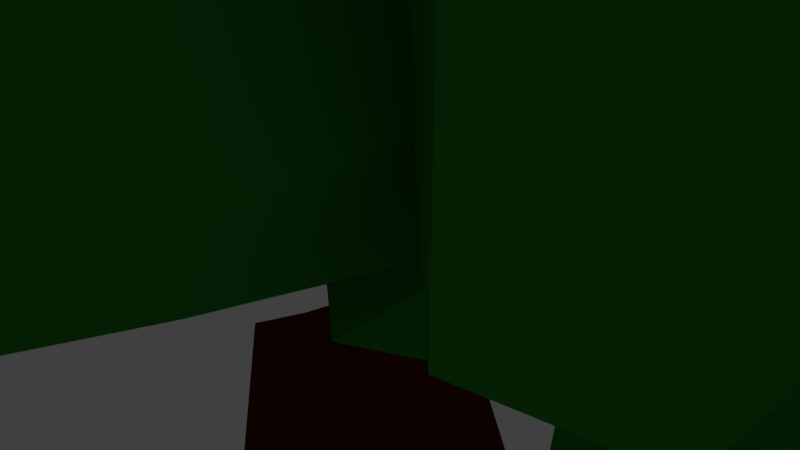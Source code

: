 # Source: tree5.blend  (saved by Blender 2.78.0; exported with 4.5.12 LTS)
import bpy
from mathutils import Matrix  # noqa: F401  (used for matrix-valued properties, if any)

bpy.ops.wm.read_factory_settings(use_empty=True)
scene = bpy.context.scene
scene.name = 'Scene'

# ---- collections
col_collection_1 = bpy.data.collections.new('Collection 1'); scene.collection.children.link(col_collection_1)

# ---- materials (node trees are filled in below, after node groups)
mat_wire_153228184 = bpy.data.materials.new('wire_153228184')
mat_wire_153228184.alpha_threshold = 0.0
mat_wire_153228184.use_transparent_shadow = False
mat_wire_153228184.diffuse_color = (0.1107, 0.01698, 0.0006946, 1.0)
mat_wire_153228184.roughness = 0.5
mat_wire_225198087 = bpy.data.materials.new('wire_225198087')
mat_wire_225198087.alpha_threshold = 0.0
mat_wire_225198087.use_transparent_shadow = False
mat_wire_225198087.diffuse_color = (0.02554, 0.2668, 0.01829, 1.0)
mat_wire_225198087.specular_color = (0.1679, 0.1679, 0.1679)
mat_wire_225198087.roughness = 0.5

# ---- material node trees

# ---- world
world_world = bpy.data.worlds.new('World'); scene.world = world_world
world_world.color = (0.05088, 0.05088, 0.05088)
world_world.use_sun_shadow = False
world_world.sun_shadow_jitter_overblur = 0.0
world_world.cycles.sampling_method = 'MANUAL'

# ---- cameras
cam_camera = bpy.data.cameras.new('Camera')
cam_camera.clip_end = 100.0
cam_camera.lens = 35.0
cam_camera.sensor_width = 32.0
cam_camera.sensor_height = 18.0
cam_camera.ortho_scale = 7.314
cam_camera.dof.focus_distance = 0.0
cam_camera.dof.aperture_fstop = 128.0

# ---- lights
light_lamp = bpy.data.lights.new('Lamp', 'POINT')
light_lamp.transmission_factor = 0.0
light_lamp.cutoff_distance = 30.0
light_lamp.energy = 100.0
light_lamp.shadow_buffer_clip_start = 1.001
light_lamp.shadow_soft_size = 0.1
light_lamp.shadow_maximum_resolution = 0.006
light_lamp.use_absolute_resolution = True

# ---- meshes
me_trunk5 = bpy.data.meshes.new('trunk5')
me_trunk5.from_pydata([(52.97, 0.01538, -0.4127), (51.17, 0.005823, 2.432), (48.08, -0.01379, 0.0653), (49.88, -0.02109, -2.779), (52.57, 2.815, -0.4908), (51.86, 2.807, -0.9839), (51.42, 2.806, -0.3727), (52.14, 2.813, 0.1204), (51.05, 1.38, -1.327), (52.25, 1.395, -0.3959), (52.31, 0.7133, -0.3628), (50.4, 0.6885, -1.843), (50.36, 1.379, -0.2183), (49.3, 0.6894, -0.07798), (51.55, 1.391, 0.7128), (51.2, 0.7059, 1.402), (51.99, 2.113, -0.3901), (51.03, 2.102, -0.8206), (50.38, 2.101, -0.1876), (51.34, 2.11, 0.2429)], [], [(0, 1, 2, 3), (4, 5, 6, 7), (8, 9, 10, 11), (12, 8, 11, 13), (14, 12, 13, 15), (9, 14, 15, 10), (5, 4, 16, 17), (17, 16, 9, 8), (0, 3, 11, 10), (6, 5, 17, 18), (18, 17, 8, 12), (3, 2, 13, 11), (7, 6, 18, 19), (19, 18, 12, 14), (2, 1, 15, 13), (4, 7, 19, 16), (16, 19, 14, 9), (1, 0, 10, 15)])
_uv = me_trunk5.uv_layers.new(name='UVMap')
_uv.uv.foreach_set('vector', [1.0, 0.0, 1.0, 1.0, 0.0, 1.0, 0.0, 0.0, 0.0, 0.0, 1.0, 0.0, 1.0, 1.0, 0.0, 1.0, 1.0, 0.5, 0.0, 0.5, 0.0, 0.25, 1.0, 0.25, 1.0, 0.5, 0.0, 0.5, 0.0, 0.25, 1.0, 0.25, 1.0, 0.5, 0.0, 0.5, 0.0, 0.25, 1.0, 0.25, 1.0, 0.5, 0.0, 0.5, 0.0, 0.25, 1.0, 0.25, 1.0, 1.0, 0.0, 1.0, 0.0, 0.75, 1.0, 0.75, 1.0, 0.75, 0.0, 0.75, 0.0, 0.5, 1.0, 0.5, 0.0, 0.0, 1.0, 0.0, 1.0, 0.25, 0.0, 0.25, 1.0, 1.0, 0.0, 1.0, 0.0, 0.75, 1.0, 0.75, 1.0, 0.75, 0.0, 0.75, 0.0, 0.5, 1.0, 0.5, 0.0, 0.0, 1.0, 0.0, 1.0, 0.25, 0.0, 0.25, 1.0, 1.0, 0.0, 1.0, 0.0, 0.75, 1.0, 0.75, 1.0, 0.75, 0.0, 0.75, 0.0, 0.5, 1.0, 0.5, 0.0, 0.0, 1.0, 0.0, 1.0, 0.25, 0.0, 0.25, 1.0, 1.0, 0.0, 1.0, 0.0, 0.75, 1.0, 0.75, 1.0, 0.75, 0.0, 0.75, 0.0, 0.5, 1.0, 0.5, 0.0, 0.0, 1.0, 0.0, 1.0, 0.25, 0.0, 0.25])
me_trunk5.materials.append(mat_wire_153228184)
me_trunk5.use_remesh_preserve_volume = False
me_trunk5.use_remesh_preserve_attributes = False
me_trunk5.use_mirror_vertex_groups = False
me_trunk5.update()
me_trunk5.normals_split_custom_set([tuple(v) for v in zip(*[iter([0.04208, -0.9988, 0.02395, 0.04205, -0.9988, 0.02394, 0.04208, -0.9988, 0.02395, 0.04205, -0.9988, 0.02394, -0.05905, 0.998, -0.02304, -0.05904, 0.998, -0.02304, -0.05905, 0.998, -0.02305, -0.05905, 0.998, -0.02304, 0.6138, 0.001988, -0.7894, 0.6138, 0.001948, -0.7894, 0.6138, 0.001987, -0.7894, 0.6138, 0.001946, -0.7894, -0.8339, 0.1761, -0.523, -0.8339, 0.1761, -0.523, -0.8339, 0.1761, -0.523, -0.8339, 0.1761, -0.523, -0.6118, 0.1642, 0.7737, -0.6118, 0.1642, 0.7738, -0.6118, 0.1643, 0.7737, -0.6118, 0.1642, 0.7738, 0.8469, 0.01481, 0.5315, 0.8469, 0.01482, 0.5315, 0.8469, 0.01482, 0.5315, 0.8469, 0.01483, 0.5315, 0.4861, -0.09696, -0.8685, 0.4861, -0.09689, -0.8685, 0.4861, -0.09693, -0.8685, 0.4861, -0.09692, -0.8685, 0.5293, 0.06037, -0.8463, 0.5293, 0.06038, -0.8463, 0.5293, 0.06037, -0.8463, 0.5293, 0.0604, -0.8463, 0.6026, 0.09186, -0.7928, 0.6026, 0.09184, -0.7928, 0.6026, 0.09185, -0.7928, 0.6026, 0.09183, -0.7928, -0.7479, 0.1243, -0.6521, -0.7479, 0.1243, -0.6521, -0.7479, 0.1243, -0.6521, -0.7479, 0.1243, -0.6521, -0.7902, 0.03423, -0.6119, -0.7902, 0.03423, -0.6119, -0.7902, 0.03424, -0.6119, -0.7902, 0.03422, -0.6119, -0.8283, 0.1978, -0.5242, -0.8283, 0.1978, -0.5242, -0.8283, 0.1978, -0.5242, -0.8283, 0.1978, -0.5242, -0.4852, 0.1233, 0.8657, -0.4851, 0.1233, 0.8657, -0.4852, 0.1233, 0.8657, -0.4852, 0.1233, 0.8657, -0.5348, 0.02797, 0.8445, -0.5348, 0.02795, 0.8445, -0.5348, 0.02795, 0.8445, -0.5348, 0.02797, 0.8445, -0.6055, 0.178, 0.7757, -0.6055, 0.1781, 0.7757, -0.6055, 0.178, 0.7757, -0.6055, 0.1781, 0.7757, 0.7509, -0.09432, 0.6536, 0.7509, -0.09436, 0.6536, 0.7509, -0.09433, 0.6536, 0.7509, -0.09435, 0.6536, 0.7878, 0.06826, 0.6122, 0.7878, 0.06824, 0.6122, 0.7878, 0.06822, 0.6122, 0.7878, 0.06822, 0.6122, 0.8394, 0.1127, 0.5316, 0.8394, 0.1127, 0.5316, 0.8395, 0.1127, 0.5316, 0.8394, 0.1128, 0.5316])] * 3)])
me_crown5 = bpy.data.meshes.new('crown5')
me_crown5.from_pydata([(48.12, 5.39, 8.465), (50.82, 6.468, 7.914), (45.18, 6.615, 7.051), (53.17, 7.802, 5.421), (49.35, 8.998, 5.068), (45.16, 7.311, 4.296), (53.77, 8.258, 2.162), (51.7, 8.673, 0.6378), (49.59, 8.888, -0.8065), (46.41, 7.148, 1.119), (49.37, 4.119, 7.446), (45.28, 4.25, 3.983), (49.6, 2.482, 5.78), (46.16, 5.551, -0.2424), (47.96, 3.346, -0.1742), (50.52, 2.288, 2.56), (53.81, 5.02, 6.393), (53.77, 4.058, 1.609), (54.95, 5.973, 1.647), (53.21, 6.396, -1.683), (53.63, 5.408, 0.8695), (54.52, 4.562, 1.374), (53.99, 6.242, -0.9318), (54.77, 2.968, 1.204), (55.72, 5.038, -0.851), (53.91, 6.06, -2.592), (55.41, 2.584, -0.00485), (55.52, 3.401, -1.825), (54.87, 4.01, -3.771), (53.41, 4.926, -3.726), (52.37, 4.704, 1.058), (52.0, 5.619, -1.85), (50.94, 4.102, 0.9117), (52.51, 4.361, -4.027), (51.47, 3.598, -2.74), (50.96, 3.049, -0.064), (52.81, 2.953, 2.214), (52.2, 2.118, -0.002288), (53.59, 1.95, 0.2376), (54.02, 2.112, -2.029), (50.14, 9.866, -6.395), (53.6, 9.341, -5.288), (47.6, 8.973, -9.746), (55.89, 7.151, -5.142), (53.74, 7.57, -9.81), (47.09, 7.317, -10.51), (55.28, 4.981, -6.663), (55.06, 5.464, -8.795), (53.23, 5.39, -10.63), (48.95, 5.703, -9.965), (49.95, 8.757, -3.781), (46.58, 6.498, -6.501), (47.92, 7.311, -1.579), (48.36, 4.782, -9.514), (47.65, 4.427, -6.195), (48.35, 5.08, -1.265), (53.58, 7.593, -1.846), (51.81, 4.468, -1.95), (53.15, 4.263, -3.657), (52.18, 1.895, -5.208), (45.49, 8.29, 1.827), (46.71, 7.069, 2.456), (45.98, 9.282, -1.054), (48.17, 5.233, 1.722), (48.96, 7.427, -0.9877), (46.54, 8.74, -2.977), (49.33, 4.344, -0.4699), (49.89, 5.045, -2.418), (50.18, 5.817, -4.315), (47.3, 6.706, -4.199), (44.25, 6.773, 2.037), (43.56, 7.7, -1.056), (43.25, 4.909, 1.655), (45.81, 6.047, -5.005), (43.41, 5.687, -3.539), (43.43, 3.187, -0.5812), (45.53, 4.776, 3.114), (46.23, 2.402, -1.126), (47.87, 2.824, -0.5665), (48.09, 2.949, -4.001), (54.1, 7.803, 3.21), (55.37, 6.882, 3.5), (53.81, 9.068, 2.17), (56.29, 5.449, 2.806), (56.64, 7.707, 1.873), (54.59, 8.784, 0.7531), (56.83, 4.547, 1.327), (56.96, 5.448, 0.09142), (56.75, 6.134, -1.146), (55.52, 7.691, -0.7968), (54.29, 6.574, 2.694), (53.66, 7.621, 0.1056), (54.08, 5.503, 1.642), (54.96, 7.038, -1.875), (54.38, 5.475, -1.785), (54.44, 4.384, 0.2688), (55.09, 4.296, 3.23), (55.18, 2.913, 1.045), (56.14, 2.974, 1.454), (56.5, 3.61, -0.7168), (55.88, 3.333, 0.6235), (55.51, 2.669, 1.263), (56.58, 3.307, -0.04404), (54.75, 2.112, 1.338), (56.65, 2.303, 0.8331), (56.82, 3.25, -0.771), (55.01, 1.735, 1.056), (56.11, 1.99, 0.3702), (56.72, 2.451, -0.7367), (56.28, 3.099, -1.433), (55.51, 3.776, 0.1699), (55.79, 3.835, -1.358), (55.23, 4.344, -0.4662), (55.62, 3.191, -2.014), (54.71, 3.403, -1.962), (54.58, 3.859, -0.9101), (54.6, 3.206, 0.9015), (54.18, 3.008, -0.3074), (54.23, 2.339, 0.373), (54.93, 2.114, -0.4865), (58.05, 4.553, -3.696), (59.09, 3.872, -2.241), (58.32, 4.922, -6.084), (59.22, 3.021, -1.182), (58.87, 2.948, -4.006), (57.45, 4.972, -6.972), (58.07, 2.551, -1.852), (58.23, 2.385, -2.976), (57.53, 2.601, -4.581), (56.34, 4.187, -6.238), (56.74, 5.026, -2.658), (55.71, 5.71, -5.211), (55.88, 6.32, -2.071), (55.47, 4.267, -6.277), (54.34, 4.815, -5.056), (55.02, 5.547, -2.233), (57.19, 3.831, -0.6543), (55.21, 3.584, -1.483), (55.83, 2.989, -1.521), (54.79, 2.391, -2.721), (54.59, 9.684, -0.2659), (54.68, 8.74, -0.2528), (55.89, 9.42, -1.643), (54.48, 7.256, -1.004), (55.93, 7.297, -1.768), (56.28, 8.573, -2.618), (54.28, 5.765, -2.396), (54.58, 5.628, -3.2), (54.85, 5.335, -4.136), (55.77, 7.574, -3.689), (53.51, 9.649, -0.4033), (54.48, 9.971, -2.155), (52.84, 9.993, -1.138), (55.72, 8.532, -4.233), (54.35, 9.617, -3.898), (52.78, 9.131, -2.782), (53.35, 8.153, -0.8611), (53.06, 7.322, -2.963), (53.41, 6.11, -2.778), (53.79, 6.225, -4.621)], [], [(0, 1, 2), (1, 3, 4), (1, 4, 2), (2, 4, 5), (3, 6, 7), (3, 7, 4), (4, 7, 8), (4, 8, 5), (5, 8, 9), (0, 2, 10), (2, 5, 11), (2, 11, 10), (10, 11, 12), (5, 9, 13), (5, 13, 11), (11, 13, 14), (11, 14, 12), (12, 14, 15), (0, 10, 1), (10, 12, 16), (10, 16, 1), (1, 16, 3), (12, 15, 17), (12, 17, 16), (16, 17, 18), (16, 18, 3), (3, 18, 6), (6, 18, 7), (18, 17, 19), (18, 19, 7), (7, 19, 8), (17, 15, 14), (17, 14, 19), (19, 14, 13), (19, 13, 8), (8, 13, 9), (20, 21, 22), (21, 23, 24), (21, 24, 22), (22, 24, 25), (23, 26, 27), (23, 27, 24), (24, 27, 28), (24, 28, 25), (25, 28, 29), (20, 22, 30), (22, 25, 31), (22, 31, 30), (30, 31, 32), (25, 29, 33), (25, 33, 31), (31, 33, 34), (31, 34, 32), (32, 34, 35), (20, 30, 21), (30, 32, 36), (30, 36, 21), (21, 36, 23), (32, 35, 37), (32, 37, 36), (36, 37, 38), (36, 38, 23), (23, 38, 26), (26, 38, 27), (38, 37, 39), (38, 39, 27), (27, 39, 28), (37, 35, 34), (37, 34, 39), (39, 34, 33), (39, 33, 28), (28, 33, 29), (40, 41, 42), (41, 43, 44), (41, 44, 42), (42, 44, 45), (43, 46, 47), (43, 47, 44), (44, 47, 48), (44, 48, 45), (45, 48, 49), (40, 42, 50), (42, 45, 51), (42, 51, 50), (50, 51, 52), (45, 49, 53), (45, 53, 51), (51, 53, 54), (51, 54, 52), (52, 54, 55), (40, 50, 41), (50, 52, 56), (50, 56, 41), (41, 56, 43), (52, 55, 57), (52, 57, 56), (56, 57, 58), (56, 58, 43), (43, 58, 46), (46, 58, 47), (58, 57, 59), (58, 59, 47), (47, 59, 48), (57, 55, 54), (57, 54, 59), (59, 54, 53), (59, 53, 48), (48, 53, 49), (60, 61, 62), (61, 63, 64), (61, 64, 62), (62, 64, 65), (63, 66, 67), (63, 67, 64), (64, 67, 68), (64, 68, 65), (65, 68, 69), (60, 62, 70), (62, 65, 71), (62, 71, 70), (70, 71, 72), (65, 69, 73), (65, 73, 71), (71, 73, 74), (71, 74, 72), (72, 74, 75), (60, 70, 61), (70, 72, 76), (70, 76, 61), (61, 76, 63), (72, 75, 77), (72, 77, 76), (76, 77, 78), (76, 78, 63), (63, 78, 66), (66, 78, 67), (78, 77, 79), (78, 79, 67), (67, 79, 68), (77, 75, 74), (77, 74, 79), (79, 74, 73), (79, 73, 68), (68, 73, 69), (80, 81, 82), (81, 83, 84), (81, 84, 82), (82, 84, 85), (83, 86, 87), (83, 87, 84), (84, 87, 88), (84, 88, 85), (85, 88, 89), (80, 82, 90), (82, 85, 91), (82, 91, 90), (90, 91, 92), (85, 89, 93), (85, 93, 91), (91, 93, 94), (91, 94, 92), (92, 94, 95), (80, 90, 81), (90, 92, 96), (90, 96, 81), (81, 96, 83), (92, 95, 97), (92, 97, 96), (96, 97, 98), (96, 98, 83), (83, 98, 86), (86, 98, 87), (98, 97, 99), (98, 99, 87), (87, 99, 88), (97, 95, 94), (97, 94, 99), (99, 94, 93), (99, 93, 88), (88, 93, 89), (100, 101, 102), (101, 103, 104), (101, 104, 102), (102, 104, 105), (103, 106, 107), (103, 107, 104), (104, 107, 108), (104, 108, 105), (105, 108, 109), (100, 102, 110), (102, 105, 111), (102, 111, 110), (110, 111, 112), (105, 109, 113), (105, 113, 111), (111, 113, 114), (111, 114, 112), (112, 114, 115), (100, 110, 101), (110, 112, 116), (110, 116, 101), (101, 116, 103), (112, 115, 117), (112, 117, 116), (116, 117, 118), (116, 118, 103), (103, 118, 106), (106, 118, 107), (118, 117, 119), (118, 119, 107), (107, 119, 108), (117, 115, 114), (117, 114, 119), (119, 114, 113), (119, 113, 108), (108, 113, 109), (120, 121, 122), (121, 123, 124), (121, 124, 122), (122, 124, 125), (123, 126, 127), (123, 127, 124), (124, 127, 128), (124, 128, 125), (125, 128, 129), (120, 122, 130), (122, 125, 131), (122, 131, 130), (130, 131, 132), (125, 129, 133), (125, 133, 131), (131, 133, 134), (131, 134, 132), (132, 134, 135), (120, 130, 121), (130, 132, 136), (130, 136, 121), (121, 136, 123), (132, 135, 137), (132, 137, 136), (136, 137, 138), (136, 138, 123), (123, 138, 126), (126, 138, 127), (138, 137, 139), (138, 139, 127), (127, 139, 128), (137, 135, 134), (137, 134, 139), (139, 134, 133), (139, 133, 128), (128, 133, 129), (140, 141, 142), (141, 143, 144), (141, 144, 142), (142, 144, 145), (143, 146, 147), (143, 147, 144), (144, 147, 148), (144, 148, 145), (145, 148, 149), (140, 142, 150), (142, 145, 151), (142, 151, 150), (150, 151, 152), (145, 149, 153), (145, 153, 151), (151, 153, 154), (151, 154, 152), (152, 154, 155), (140, 150, 141), (150, 152, 156), (150, 156, 141), (141, 156, 143), (152, 155, 157), (152, 157, 156), (156, 157, 158), (156, 158, 143), (143, 158, 146), (146, 158, 147), (158, 157, 159), (158, 159, 147), (147, 159, 148), (157, 155, 154), (157, 154, 159), (159, 154, 153), (159, 153, 148), (148, 153, 149)])
_uv = me_crown5.uv_layers.new(name='UVMap')
_uv.uv.foreach_set('vector', [0.6667, 0.9999, 0.5, 0.7973, 0.8333, 0.7973, 0.5, 0.7973, 0.5, 0.5946, 0.6667, 0.6749, 0.5, 0.7973, 0.6667, 0.6749, 0.8333, 0.7973, 0.8333, 0.7973, 0.6667, 0.6749, 0.8333, 0.5946, 0.5, 0.5946, 0.5, 0.3918, 0.6056, 0.3153, 0.5, 0.5946, 0.6056, 0.3153, 0.6667, 0.6749, 0.6667, 0.6749, 0.6056, 0.3153, 0.7277, 0.3153, 0.6667, 0.6749, 0.7277, 0.3153, 0.8333, 0.5946, 0.8333, 0.5946, 0.7277, 0.3153, 0.8333, 0.3918, 0.0, 0.9999, -0.1667, 0.7973, 0.1667, 0.7973, 0.8333, 0.7973, 0.8333, 0.5946, 1.0, 0.6749, -0.1667, 0.7973, 0.0, 0.6749, 0.1667, 0.7973, 0.1667, 0.7973, 0.0, 0.6749, 0.1667, 0.5946, 0.8333, 0.5946, 0.8333, 0.3918, 0.9389, 0.3153, 0.8333, 0.5946, 0.9389, 0.3153, 1.0, 0.6749, 0.0, 0.6749, -0.06107, 0.3153, 0.06107, 0.3153, 0.0, 0.6749, 0.06107, 0.3153, 0.1667, 0.5946, 0.1667, 0.5946, 0.06107, 0.3153, 0.1667, 0.3918, 0.3333, 0.9999, 0.1667, 0.7973, 0.5, 0.7973, 0.1667, 0.7973, 0.1667, 0.5946, 0.3333, 0.6749, 0.1667, 0.7973, 0.3333, 0.6749, 0.5, 0.7973, 0.5, 0.7973, 0.3333, 0.6749, 0.5, 0.5946, 0.1667, 0.5946, 0.1667, 0.3918, 0.2723, 0.3153, 0.1667, 0.5946, 0.2723, 0.3153, 0.3333, 0.6749, 0.3333, 0.6749, 0.2723, 0.3153, 0.3944, 0.3153, 0.3333, 0.6749, 0.3944, 0.3153, 0.5, 0.5946, 0.5, 0.5946, 0.3944, 0.3153, 0.5, 0.3918, 0.5, 0.3918, 0.3944, 0.3153, 0.6056, 0.3153, 0.3944, 0.3153, 0.2723, 0.3153, 0.5, 0.06669, 0.3944, 0.3153, 0.5, 0.06669, 0.6056, 0.3153, 0.6056, 0.3153, 0.5, 0.06669, 0.7277, 0.3153, 0.2723, 0.3153, 0.1667, 0.3918, 0.06107, 0.3153, 0.2723, 0.3153, 0.06107, 0.3153, 0.5, 0.06669, 0.5, 0.06669, 0.06107, 0.3153, -0.06107, 0.3153, 0.5, 0.06669, 0.9389, 0.3153, 0.7277, 0.3153, 0.7277, 0.3153, 0.9389, 0.3153, 0.8333, 0.3918, 0.6667, 0.9999, 0.5, 0.7973, 0.8333, 0.7973, 0.5, 0.7973, 0.5, 0.5946, 0.6667, 0.6749, 0.5, 0.7973, 0.6667, 0.6749, 0.8333, 0.7973, 0.8333, 0.7973, 0.6667, 0.6749, 0.8333, 0.5946, 0.5, 0.5946, 0.5, 0.3918, 0.6056, 0.3153, 0.5, 0.5946, 0.6056, 0.3153, 0.6667, 0.6749, 0.6667, 0.6749, 0.6056, 0.3153, 0.7277, 0.3153, 0.6667, 0.6749, 0.7277, 0.3153, 0.8333, 0.5946, 0.8333, 0.5946, 0.7277, 0.3153, 0.8333, 0.3918, 0.0, 0.9999, -0.1667, 0.7973, 0.1667, 0.7973, 0.8333, 0.7973, 0.8333, 0.5946, 1.0, 0.6749, -0.1667, 0.7973, 0.0, 0.6749, 0.1667, 0.7973, 0.1667, 0.7973, 0.0, 0.6749, 0.1667, 0.5946, 0.8333, 0.5946, 0.8333, 0.3918, 0.9389, 0.3153, 0.8333, 0.5946, 0.9389, 0.3153, 1.0, 0.6749, 0.0, 0.6749, -0.06107, 0.3153, 0.06107, 0.3153, 0.0, 0.6749, 0.06107, 0.3153, 0.1667, 0.5946, 0.1667, 0.5946, 0.06107, 0.3153, 0.1667, 0.3918, 0.3333, 0.9999, 0.1667, 0.7973, 0.5, 0.7973, 0.1667, 0.7973, 0.1667, 0.5946, 0.3333, 0.6749, 0.1667, 0.7973, 0.3333, 0.6749, 0.5, 0.7973, 0.5, 0.7973, 0.3333, 0.6749, 0.5, 0.5946, 0.1667, 0.5946, 0.1667, 0.3918, 0.2723, 0.3153, 0.1667, 0.5946, 0.2723, 0.3153, 0.3333, 0.6749, 0.3333, 0.6749, 0.2723, 0.3153, 0.3944, 0.3153, 0.3333, 0.6749, 0.3944, 0.3153, 0.5, 0.5946, 0.5, 0.5946, 0.3944, 0.3153, 0.5, 0.3918, 0.5, 0.3918, 0.3944, 0.3153, 0.6056, 0.3153, 0.3944, 0.3153, 0.2723, 0.3153, 0.5, 0.06669, 0.3944, 0.3153, 0.5, 0.06669, 0.6056, 0.3153, 0.6056, 0.3153, 0.5, 0.06669, 0.7277, 0.3153, 0.2723, 0.3153, 0.1667, 0.3918, 0.06107, 0.3153, 0.2723, 0.3153, 0.06107, 0.3153, 0.5, 0.06669, 0.5, 0.06669, 0.06107, 0.3153, -0.06107, 0.3153, 0.5, 0.06669, 0.9389, 0.3153, 0.7277, 0.3153, 0.7277, 0.3153, 0.9389, 0.3153, 0.8333, 0.3918, 0.6667, 0.9999, 0.5, 0.7973, 0.8333, 0.7973, 0.5, 0.7973, 0.5, 0.5946, 0.6667, 0.6749, 0.5, 0.7973, 0.6667, 0.6749, 0.8333, 0.7973, 0.8333, 0.7973, 0.6667, 0.6749, 0.8333, 0.5946, 0.5, 0.5946, 0.5, 0.3918, 0.6056, 0.3153, 0.5, 0.5946, 0.6056, 0.3153, 0.6667, 0.6749, 0.6667, 0.6749, 0.6056, 0.3153, 0.7277, 0.3153, 0.6667, 0.6749, 0.7277, 0.3153, 0.8333, 0.5946, 0.8333, 0.5946, 0.7277, 0.3153, 0.8333, 0.3918, 0.0, 0.9999, -0.1667, 0.7973, 0.1667, 0.7973, 0.8333, 0.7973, 0.8333, 0.5946, 1.0, 0.6749, -0.1667, 0.7973, 0.0, 0.6749, 0.1667, 0.7973, 0.1667, 0.7973, 0.0, 0.6749, 0.1667, 0.5946, 0.8333, 0.5946, 0.8333, 0.3918, 0.9389, 0.3153, 0.8333, 0.5946, 0.9389, 0.3153, 1.0, 0.6749, 0.0, 0.6749, -0.06107, 0.3153, 0.06107, 0.3153, 0.0, 0.6749, 0.06107, 0.3153, 0.1667, 0.5946, 0.1667, 0.5946, 0.06107, 0.3153, 0.1667, 0.3918, 0.3333, 0.9999, 0.1667, 0.7973, 0.5, 0.7973, 0.1667, 0.7973, 0.1667, 0.5946, 0.3333, 0.6749, 0.1667, 0.7973, 0.3333, 0.6749, 0.5, 0.7973, 0.5, 0.7973, 0.3333, 0.6749, 0.5, 0.5946, 0.1667, 0.5946, 0.1667, 0.3918, 0.2723, 0.3153, 0.1667, 0.5946, 0.2723, 0.3153, 0.3333, 0.6749, 0.3333, 0.6749, 0.2723, 0.3153, 0.3944, 0.3153, 0.3333, 0.6749, 0.3944, 0.3153, 0.5, 0.5946, 0.5, 0.5946, 0.3944, 0.3153, 0.5, 0.3918, 0.5, 0.3918, 0.3944, 0.3153, 0.6056, 0.3153, 0.3944, 0.3153, 0.2723, 0.3153, 0.5, 0.06669, 0.3944, 0.3153, 0.5, 0.06669, 0.6056, 0.3153, 0.6056, 0.3153, 0.5, 0.06669, 0.7277, 0.3153, 0.2723, 0.3153, 0.1667, 0.3918, 0.06107, 0.3153, 0.2723, 0.3153, 0.06107, 0.3153, 0.5, 0.06669, 0.5, 0.06669, 0.06107, 0.3153, -0.06107, 0.3153, 0.5, 0.06669, 0.9389, 0.3153, 0.7277, 0.3153, 0.7277, 0.3153, 0.9389, 0.3153, 0.8333, 0.3918, 0.6667, 0.9999, 0.5, 0.7973, 0.8333, 0.7973, 0.5, 0.7973, 0.5, 0.5946, 0.6667, 0.6749, 0.5, 0.7973, 0.6667, 0.6749, 0.8333, 0.7973, 0.8333, 0.7973, 0.6667, 0.6749, 0.8333, 0.5946, 0.5, 0.5946, 0.5, 0.3918, 0.6056, 0.3153, 0.5, 0.5946, 0.6056, 0.3153, 0.6667, 0.6749, 0.6667, 0.6749, 0.6056, 0.3153, 0.7277, 0.3153, 0.6667, 0.6749, 0.7277, 0.3153, 0.8333, 0.5946, 0.8333, 0.5946, 0.7277, 0.3153, 0.8333, 0.3918, 0.0, 0.9999, -0.1667, 0.7973, 0.1667, 0.7973, 0.8333, 0.7973, 0.8333, 0.5946, 1.0, 0.6749, -0.1667, 0.7973, 0.0, 0.6749, 0.1667, 0.7973, 0.1667, 0.7973, 0.0, 0.6749, 0.1667, 0.5946, 0.8333, 0.5946, 0.8333, 0.3918, 0.9389, 0.3153, 0.8333, 0.5946, 0.9389, 0.3153, 1.0, 0.6749, 0.0, 0.6749, -0.06107, 0.3153, 0.06107, 0.3153, 0.0, 0.6749, 0.06107, 0.3153, 0.1667, 0.5946, 0.1667, 0.5946, 0.06107, 0.3153, 0.1667, 0.3918, 0.3333, 0.9999, 0.1667, 0.7973, 0.5, 0.7973, 0.1667, 0.7973, 0.1667, 0.5946, 0.3333, 0.6749, 0.1667, 0.7973, 0.3333, 0.6749, 0.5, 0.7973, 0.5, 0.7973, 0.3333, 0.6749, 0.5, 0.5946, 0.1667, 0.5946, 0.1667, 0.3918, 0.2723, 0.3153, 0.1667, 0.5946, 0.2723, 0.3153, 0.3333, 0.6749, 0.3333, 0.6749, 0.2723, 0.3153, 0.3944, 0.3153, 0.3333, 0.6749, 0.3944, 0.3153, 0.5, 0.5946, 0.5, 0.5946, 0.3944, 0.3153, 0.5, 0.3918, 0.5, 0.3918, 0.3944, 0.3153, 0.6056, 0.3153, 0.3944, 0.3153, 0.2723, 0.3153, 0.5, 0.06669, 0.3944, 0.3153, 0.5, 0.06669, 0.6056, 0.3153, 0.6056, 0.3153, 0.5, 0.06669, 0.7277, 0.3153, 0.2723, 0.3153, 0.1667, 0.3918, 0.06107, 0.3153, 0.2723, 0.3153, 0.06107, 0.3153, 0.5, 0.06669, 0.5, 0.06669, 0.06107, 0.3153, -0.06107, 0.3153, 0.5, 0.06669, 0.9389, 0.3153, 0.7277, 0.3153, 0.7277, 0.3153, 0.9389, 0.3153, 0.8333, 0.3918, 0.6667, 0.9999, 0.5, 0.7973, 0.8333, 0.7973, 0.5, 0.7973, 0.5, 0.5946, 0.6667, 0.6749, 0.5, 0.7973, 0.6667, 0.6749, 0.8333, 0.7973, 0.8333, 0.7973, 0.6667, 0.6749, 0.8333, 0.5946, 0.5, 0.5946, 0.5, 0.3918, 0.6056, 0.3153, 0.5, 0.5946, 0.6056, 0.3153, 0.6667, 0.6749, 0.6667, 0.6749, 0.6056, 0.3153, 0.7277, 0.3153, 0.6667, 0.6749, 0.7277, 0.3153, 0.8333, 0.5946, 0.8333, 0.5946, 0.7277, 0.3153, 0.8333, 0.3918, 0.0, 0.9999, -0.1667, 0.7973, 0.1667, 0.7973, 0.8333, 0.7973, 0.8333, 0.5946, 1.0, 0.6749, -0.1667, 0.7973, 0.0, 0.6749, 0.1667, 0.7973, 0.1667, 0.7973, 0.0, 0.6749, 0.1667, 0.5946, 0.8333, 0.5946, 0.8333, 0.3918, 0.9389, 0.3153, 0.8333, 0.5946, 0.9389, 0.3153, 1.0, 0.6749, 0.0, 0.6749, -0.06107, 0.3153, 0.06107, 0.3153, 0.0, 0.6749, 0.06107, 0.3153, 0.1667, 0.5946, 0.1667, 0.5946, 0.06107, 0.3153, 0.1667, 0.3918, 0.3333, 0.9999, 0.1667, 0.7973, 0.5, 0.7973, 0.1667, 0.7973, 0.1667, 0.5946, 0.3333, 0.6749, 0.1667, 0.7973, 0.3333, 0.6749, 0.5, 0.7973, 0.5, 0.7973, 0.3333, 0.6749, 0.5, 0.5946, 0.1667, 0.5946, 0.1667, 0.3918, 0.2723, 0.3153, 0.1667, 0.5946, 0.2723, 0.3153, 0.3333, 0.6749, 0.3333, 0.6749, 0.2723, 0.3153, 0.3944, 0.3153, 0.3333, 0.6749, 0.3944, 0.3153, 0.5, 0.5946, 0.5, 0.5946, 0.3944, 0.3153, 0.5, 0.3918, 0.5, 0.3918, 0.3944, 0.3153, 0.6056, 0.3153, 0.3944, 0.3153, 0.2723, 0.3153, 0.5, 0.06669, 0.3944, 0.3153, 0.5, 0.06669, 0.6056, 0.3153, 0.6056, 0.3153, 0.5, 0.06669, 0.7277, 0.3153, 0.2723, 0.3153, 0.1667, 0.3918, 0.06107, 0.3153, 0.2723, 0.3153, 0.06107, 0.3153, 0.5, 0.06669, 0.5, 0.06669, 0.06107, 0.3153, -0.06107, 0.3153, 0.5, 0.06669, 0.9389, 0.3153, 0.7277, 0.3153, 0.7277, 0.3153, 0.9389, 0.3153, 0.8333, 0.3918, 0.6667, 0.9999, 0.5, 0.7973, 0.8333, 0.7973, 0.5, 0.7973, 0.5, 0.5946, 0.6667, 0.6749, 0.5, 0.7973, 0.6667, 0.6749, 0.8333, 0.7973, 0.8333, 0.7973, 0.6667, 0.6749, 0.8333, 0.5946, 0.5, 0.5946, 0.5, 0.3918, 0.6056, 0.3153, 0.5, 0.5946, 0.6056, 0.3153, 0.6667, 0.6749, 0.6667, 0.6749, 0.6056, 0.3153, 0.7277, 0.3153, 0.6667, 0.6749, 0.7277, 0.3153, 0.8333, 0.5946, 0.8333, 0.5946, 0.7277, 0.3153, 0.8333, 0.3918, 0.0, 0.9999, -0.1667, 0.7973, 0.1667, 0.7973, 0.8333, 0.7973, 0.8333, 0.5946, 1.0, 0.6749, -0.1667, 0.7973, 0.0, 0.6749, 0.1667, 0.7973, 0.1667, 0.7973, 0.0, 0.6749, 0.1667, 0.5946, 0.8333, 0.5946, 0.8333, 0.3918, 0.9389, 0.3153, 0.8333, 0.5946, 0.9389, 0.3153, 1.0, 0.6749, 0.0, 0.6749, -0.06107, 0.3153, 0.06107, 0.3153, 0.0, 0.6749, 0.06107, 0.3153, 0.1667, 0.5946, 0.1667, 0.5946, 0.06107, 0.3153, 0.1667, 0.3918, 0.3333, 0.9999, 0.1667, 0.7973, 0.5, 0.7973, 0.1667, 0.7973, 0.1667, 0.5946, 0.3333, 0.6749, 0.1667, 0.7973, 0.3333, 0.6749, 0.5, 0.7973, 0.5, 0.7973, 0.3333, 0.6749, 0.5, 0.5946, 0.1667, 0.5946, 0.1667, 0.3918, 0.2723, 0.3153, 0.1667, 0.5946, 0.2723, 0.3153, 0.3333, 0.6749, 0.3333, 0.6749, 0.2723, 0.3153, 0.3944, 0.3153, 0.3333, 0.6749, 0.3944, 0.3153, 0.5, 0.5946, 0.5, 0.5946, 0.3944, 0.3153, 0.5, 0.3918, 0.5, 0.3918, 0.3944, 0.3153, 0.6056, 0.3153, 0.3944, 0.3153, 0.2723, 0.3153, 0.5, 0.06669, 0.3944, 0.3153, 0.5, 0.06669, 0.6056, 0.3153, 0.6056, 0.3153, 0.5, 0.06669, 0.7277, 0.3153, 0.2723, 0.3153, 0.1667, 0.3918, 0.06107, 0.3153, 0.2723, 0.3153, 0.06107, 0.3153, 0.5, 0.06669, 0.5, 0.06669, 0.06107, 0.3153, -0.06107, 0.3153, 0.5, 0.06669, 0.9389, 0.3153, 0.7277, 0.3153, 0.7277, 0.3153, 0.9389, 0.3153, 0.8333, 0.3918, 0.6667, 0.9999, 0.5, 0.7973, 0.8333, 0.7973, 0.5, 0.7973, 0.5, 0.5946, 0.6667, 0.6749, 0.5, 0.7973, 0.6667, 0.6749, 0.8333, 0.7973, 0.8333, 0.7973, 0.6667, 0.6749, 0.8333, 0.5946, 0.5, 0.5946, 0.5, 0.3918, 0.6056, 0.3153, 0.5, 0.5946, 0.6056, 0.3153, 0.6667, 0.6749, 0.6667, 0.6749, 0.6056, 0.3153, 0.7277, 0.3153, 0.6667, 0.6749, 0.7277, 0.3153, 0.8333, 0.5946, 0.8333, 0.5946, 0.7277, 0.3153, 0.8333, 0.3918, 0.0, 0.9999, -0.1667, 0.7973, 0.1667, 0.7973, 0.8333, 0.7973, 0.8333, 0.5946, 1.0, 0.6749, -0.1667, 0.7973, 0.0, 0.6749, 0.1667, 0.7973, 0.1667, 0.7973, 0.0, 0.6749, 0.1667, 0.5946, 0.8333, 0.5946, 0.8333, 0.3918, 0.9389, 0.3153, 0.8333, 0.5946, 0.9389, 0.3153, 1.0, 0.6749, 0.0, 0.6749, -0.06107, 0.3153, 0.06107, 0.3153, 0.0, 0.6749, 0.06107, 0.3153, 0.1667, 0.5946, 0.1667, 0.5946, 0.06107, 0.3153, 0.1667, 0.3918, 0.3333, 0.9999, 0.1667, 0.7973, 0.5, 0.7973, 0.1667, 0.7973, 0.1667, 0.5946, 0.3333, 0.6749, 0.1667, 0.7973, 0.3333, 0.6749, 0.5, 0.7973, 0.5, 0.7973, 0.3333, 0.6749, 0.5, 0.5946, 0.1667, 0.5946, 0.1667, 0.3918, 0.2723, 0.3153, 0.1667, 0.5946, 0.2723, 0.3153, 0.3333, 0.6749, 0.3333, 0.6749, 0.2723, 0.3153, 0.3944, 0.3153, 0.3333, 0.6749, 0.3944, 0.3153, 0.5, 0.5946, 0.5, 0.5946, 0.3944, 0.3153, 0.5, 0.3918, 0.5, 0.3918, 0.3944, 0.3153, 0.6056, 0.3153, 0.3944, 0.3153, 0.2723, 0.3153, 0.5, 0.06669, 0.3944, 0.3153, 0.5, 0.06669, 0.6056, 0.3153, 0.6056, 0.3153, 0.5, 0.06669, 0.7277, 0.3153, 0.2723, 0.3153, 0.1667, 0.3918, 0.06107, 0.3153, 0.2723, 0.3153, 0.06107, 0.3153, 0.5, 0.06669, 0.5, 0.06669, 0.06107, 0.3153, -0.06107, 0.3153, 0.5, 0.06669, 0.9389, 0.3153, 0.7277, 0.3153, 0.7277, 0.3153, 0.9389, 0.3153, 0.8333, 0.3918, 0.6667, 0.9999, 0.5, 0.7973, 0.8333, 0.7973, 0.5, 0.7973, 0.5, 0.5946, 0.6667, 0.6749, 0.5, 0.7973, 0.6667, 0.6749, 0.8333, 0.7973, 0.8333, 0.7973, 0.6667, 0.6749, 0.8333, 0.5946, 0.5, 0.5946, 0.5, 0.3918, 0.6056, 0.3153, 0.5, 0.5946, 0.6056, 0.3153, 0.6667, 0.6749, 0.6667, 0.6749, 0.6056, 0.3153, 0.7277, 0.3153, 0.6667, 0.6749, 0.7277, 0.3153, 0.8333, 0.5946, 0.8333, 0.5946, 0.7277, 0.3153, 0.8333, 0.3918, 0.0, 0.9999, -0.1667, 0.7973, 0.1667, 0.7973, 0.8333, 0.7973, 0.8333, 0.5946, 1.0, 0.6749, -0.1667, 0.7973, 0.0, 0.6749, 0.1667, 0.7973, 0.1667, 0.7973, 0.0, 0.6749, 0.1667, 0.5946, 0.8333, 0.5946, 0.8333, 0.3918, 0.9389, 0.3153, 0.8333, 0.5946, 0.9389, 0.3153, 1.0, 0.6749, 0.0, 0.6749, -0.06107, 0.3153, 0.06107, 0.3153, 0.0, 0.6749, 0.06107, 0.3153, 0.1667, 0.5946, 0.1667, 0.5946, 0.06107, 0.3153, 0.1667, 0.3918, 0.3333, 0.9999, 0.1667, 0.7973, 0.5, 0.7973, 0.1667, 0.7973, 0.1667, 0.5946, 0.3333, 0.6749, 0.1667, 0.7973, 0.3333, 0.6749, 0.5, 0.7973, 0.5, 0.7973, 0.3333, 0.6749, 0.5, 0.5946, 0.1667, 0.5946, 0.1667, 0.3918, 0.2723, 0.3153, 0.1667, 0.5946, 0.2723, 0.3153, 0.3333, 0.6749, 0.3333, 0.6749, 0.2723, 0.3153, 0.3944, 0.3153, 0.3333, 0.6749, 0.3944, 0.3153, 0.5, 0.5946, 0.5, 0.5946, 0.3944, 0.3153, 0.5, 0.3918, 0.5, 0.3918, 0.3944, 0.3153, 0.6056, 0.3153, 0.3944, 0.3153, 0.2723, 0.3153, 0.5, 0.06669, 0.3944, 0.3153, 0.5, 0.06669, 0.6056, 0.3153, 0.6056, 0.3153, 0.5, 0.06669, 0.7277, 0.3153, 0.2723, 0.3153, 0.1667, 0.3918, 0.06107, 0.3153, 0.2723, 0.3153, 0.06107, 0.3153, 0.5, 0.06669, 0.5, 0.06669, 0.06107, 0.3153, -0.06107, 0.3153, 0.5, 0.06669, 0.9389, 0.3153, 0.7277, 0.3153, 0.7277, 0.3153, 0.9389, 0.3153, 0.8333, 0.3918])
me_crown5.materials.append(mat_wire_225198087)
me_crown5.use_remesh_preserve_volume = False
me_crown5.use_remesh_preserve_attributes = False
me_crown5.use_mirror_vertex_groups = False
me_crown5.update()
me_crown5.normals_split_custom_set([tuple(v) for v in zip(*[iter([-0.2213, 0.4042, 0.8875, -0.2213, 0.4042, 0.8875, -0.2213, 0.4042, 0.8875, 0.2047, 0.5755, 0.7918, 0.2048, 0.5755, 0.7918, 0.2048, 0.5755, 0.7918, -0.2141, 0.4883, 0.846, -0.2141, 0.4882, 0.846, -0.2141, 0.4882, 0.846, -0.6737, 0.6705, 0.3108, -0.6737, 0.6705, 0.3108, -0.6737, 0.6705, 0.3108, 0.08406, 0.9694, 0.2307, 0.08406, 0.9694, 0.2307, 0.08406, 0.9694, 0.2307, 0.4864, 0.8701, 0.07983, 0.4864, 0.8701, 0.0798, 0.4864, 0.8701, 0.07982, 0.1555, 0.9851, -0.07349, 0.1555, 0.9851, -0.07349, 0.1555, 0.9851, -0.07349, -0.6517, 0.7574, -0.03889, -0.6517, 0.7574, -0.03889, -0.6517, 0.7574, -0.03891, -0.7966, 0.5309, -0.2892, -0.7966, 0.5309, -0.2892, -0.7966, 0.5309, -0.2892, -0.6919, -0.5184, 0.5026, -0.6919, -0.5184, 0.5026, -0.6919, -0.5184, 0.5026, -0.998, 0.0204, 0.05998, -0.998, 0.0204, 0.05998, -0.998, 0.02039, 0.05998, -0.6181, -0.4373, 0.6533, -0.6181, -0.4373, 0.6533, -0.6181, -0.4373, 0.6532, -0.6363, -0.3834, 0.6694, -0.6364, -0.3834, 0.6693, -0.6364, -0.3834, 0.6693, -0.91, 0.2795, -0.3063, -0.91, 0.2795, -0.3063, -0.91, 0.2795, -0.3063, -0.988, 0.03621, -0.1504, -0.988, 0.03622, -0.1504, -0.988, 0.03622, -0.1504, -0.8874, -0.3357, -0.316, -0.8874, -0.3357, -0.316, -0.8874, -0.3357, -0.316, -0.6031, -0.7976, 0.0125, -0.6031, -0.7976, 0.01248, -0.6031, -0.7976, 0.01248, -0.5706, -0.8212, -0.001542, -0.5706, -0.8212, -0.001547, -0.5706, -0.8212, -0.001541, 0.3533, -0.251, 0.9012, 0.3533, -0.251, 0.9012, 0.3533, -0.251, 0.9012, 0.3805, -0.46, 0.8023, 0.3805, -0.46, 0.8023, 0.3805, -0.46, 0.8023, 0.2966, -0.2357, 0.9255, 0.2966, -0.2357, 0.9255, 0.2966, -0.2357, 0.9255, 0.6291, 0.1919, 0.7533, 0.6291, 0.1919, 0.7533, 0.6291, 0.1919, 0.7533, 0.759, -0.6106, 0.226, 0.759, -0.6106, 0.226, 0.759, -0.6106, 0.226, 0.7472, -0.6347, 0.1969, 0.7472, -0.6347, 0.1969, 0.7472, -0.6347, 0.1969, 0.9393, -0.3382, 0.05794, 0.9393, -0.3382, 0.05797, 0.9393, -0.3382, 0.05796, 0.966, 0.131, 0.2231, 0.966, 0.131, 0.2231, 0.9659, 0.131, 0.2231, 0.9673, 0.1943, 0.1633, 0.9673, 0.1943, 0.1633, 0.9673, 0.1943, 0.1633, 0.6761, 0.2351, -0.6983, 0.676, 0.2351, -0.6984, 0.6761, 0.2351, -0.6983, 0.8511, -0.2564, -0.4582, 0.8511, -0.2564, -0.4582, 0.8511, -0.2564, -0.4582, 0.8398, 0.4134, -0.3518, 0.8398, 0.4134, -0.3518, 0.8398, 0.4134, -0.3518, 0.5703, 0.5109, -0.6432, 0.5703, 0.5109, -0.6433, 0.5703, 0.5109, -0.6432, 0.4654, -0.5472, -0.6957, 0.4654, -0.5472, -0.6957, 0.4653, -0.5472, -0.6957, 0.4647, -0.5156, -0.7199, 0.4647, -0.5156, -0.7199, 0.4647, -0.5156, -0.7199, -0.1396, -0.07255, -0.9875, -0.1396, -0.07255, -0.9875, -0.1396, -0.07255, -0.9875, -0.1786, 0.05394, -0.9824, -0.1786, 0.05394, -0.9824, -0.1786, 0.05394, -0.9824, -0.7567, 0.3678, -0.5405, -0.7567, 0.3678, -0.5405, -0.7567, 0.3678, -0.5406, 0.6456, 0.5344, 0.5456, 0.6456, 0.5344, 0.5456, 0.6455, 0.5344, 0.5456, 0.9106, 0.001169, 0.4133, 0.9106, 0.001163, 0.4133, 0.9106, 0.001175, 0.4133, 0.6875, 0.515, 0.512, 0.6875, 0.515, 0.512, 0.6875, 0.515, 0.512, 0.8057, 0.5519, -0.2149, 0.8057, 0.5519, -0.2149, 0.8057, 0.5519, -0.2149, 0.9414, 0.2512, 0.2251, 0.9414, 0.2512, 0.2251, 0.9414, 0.2512, 0.2251, 0.9728, -0.176, 0.1507, 0.9728, -0.176, 0.1507, 0.9728, -0.176, 0.1507, 0.9433, 0.002479, -0.3318, 0.9433, 0.002479, -0.3318, 0.9433, 0.002482, -0.3318, 0.831, 0.2976, -0.47, 0.831, 0.2976, -0.47, 0.831, 0.2976, -0.47, 0.4441, 0.3478, -0.8257, 0.4441, 0.3478, -0.8257, 0.4441, 0.3478, -0.8257, -0.6887, 0.607, 0.3966, -0.6887, 0.607, 0.3966, -0.6887, 0.607, 0.3966, -0.5092, 0.8475, -0.1501, -0.5092, 0.8475, -0.1501, -0.5092, 0.8475, -0.15, -0.6706, 0.6124, 0.4186, -0.6706, 0.6124, 0.4186, -0.6706, 0.6124, 0.4186, -0.6521, 0.6284, 0.4241, -0.6521, 0.6284, 0.4241, -0.6521, 0.6284, 0.4241, -0.3494, 0.5343, -0.7697, -0.3494, 0.5343, -0.7697, -0.3494, 0.5343, -0.7697, -0.5331, 0.5524, -0.6408, -0.5331, 0.5524, -0.6408, -0.5331, 0.5524, -0.6408, -0.8919, 0.2585, -0.3711, -0.8919, 0.2585, -0.3711, -0.8919, 0.2585, -0.3711, -0.9654, 0.2263, -0.1298, -0.9654, 0.2263, -0.1298, -0.9654, 0.2263, -0.1298, -0.9877, 0.118, -0.1024, -0.9877, 0.1187, -0.1022, -0.9877, 0.118, -0.1024, -0.204, 0.2358, 0.9501, -0.204, 0.2358, 0.9501, -0.204, 0.2358, 0.9501, -0.4122, 0.2697, 0.8702, -0.4122, 0.2697, 0.8702, -0.4123, 0.2697, 0.8702, -0.195, 0.3144, 0.929, -0.195, 0.3144, 0.929, -0.195, 0.3144, 0.929, 0.4791, -0.05028, 0.8763, 0.4791, -0.05028, 0.8763, 0.4791, -0.05028, 0.8763, -0.5991, -0.3458, 0.7221, -0.5991, -0.3458, 0.7221, -0.5991, -0.3458, 0.7222, -0.8012, -0.3388, 0.4932, -0.8012, -0.3388, 0.4932, -0.8012, -0.3388, 0.4932, -0.2765, -0.7387, 0.6147, -0.2765, -0.7387, 0.6147, -0.2765, -0.7387, 0.6147, 0.4098, -0.6137, 0.6748, 0.4098, -0.6137, 0.6748, 0.4098, -0.6137, 0.6748, 0.5257, -0.6272, 0.5747, 0.5257, -0.6272, 0.5747, 0.5257, -0.6272, 0.5747, 0.4949, -0.689, -0.5295, 0.495, -0.689, -0.5295, 0.4949, -0.689, -0.5295, -0.1305, -0.9847, -0.1153, -0.1305, -0.9847, -0.1153, -0.1305, -0.9847, -0.1153, 0.8603, -0.5077, 0.04667, 0.8603, -0.5077, 0.04662, 0.8603, -0.5077, 0.04663, 0.7943, -0.3985, -0.4585, 0.7943, -0.3985, -0.4585, 0.7943, -0.3985, -0.4585, -0.7957, -0.5334, -0.2869, -0.7957, -0.5334, -0.2869, -0.7957, -0.5334, -0.2869, -0.5878, -0.6646, -0.4613, -0.5878, -0.6646, -0.4614, -0.5878, -0.6646, -0.4613, -0.2873, -0.5122, -0.8094, -0.2873, -0.5122, -0.8094, -0.2873, -0.5122, -0.8094, 0.06377, -0.4402, -0.8956, 0.06374, -0.4402, -0.8957, 0.06376, -0.4402, -0.8956, 0.2127, 0.1665, -0.9628, 0.2127, 0.1664, -0.9628, 0.2127, 0.1665, -0.9628, 0.41, 0.6504, -0.6395, 0.41, 0.6504, -0.6395, 0.41, 0.6504, -0.6395, 0.8491, 0.4031, -0.3413, 0.8491, 0.4031, -0.3413, 0.8491, 0.4031, -0.3413, 0.3263, 0.754, -0.57, 0.3263, 0.754, -0.57, 0.3263, 0.754, -0.5701, 0.1386, 0.2441, -0.9598, 0.1386, 0.2441, -0.9598, 0.1386, 0.2441, -0.9598, 0.9724, -0.1299, -0.1936, 0.9724, -0.1299, -0.1936, 0.9724, -0.1299, -0.1936, 0.9074, 0.1592, -0.3889, 0.9074, 0.1592, -0.3889, 0.9074, 0.1592, -0.3889, 0.7467, 0.03661, -0.6641, 0.7467, 0.03662, -0.6641, 0.7467, 0.03662, -0.6641, 0.1464, 0.2044, -0.9679, 0.1464, 0.2044, -0.9679, 0.1464, 0.2044, -0.9679, -0.1368, -0.2791, -0.9505, -0.1368, -0.2791, -0.9505, -0.1368, -0.2791, -0.9505, -0.8221, 0.4698, 0.3216, -0.8221, 0.4698, 0.3216, -0.8221, 0.4698, 0.3216, -0.9758, 0.2186, -0.004426, -0.9758, 0.2187, -0.004415, -0.9758, 0.2186, -0.004423, -0.8518, 0.4043, 0.3333, -0.8518, 0.4043, 0.3333, -0.8517, 0.4043, 0.3333, -0.8168, 0.5752, 0.04446, -0.8168, 0.5752, 0.04449, -0.8168, 0.5752, 0.04445, -0.01527, -0.2165, -0.9762, -0.01525, -0.2165, -0.9762, -0.01526, -0.2165, -0.9762, -0.9543, -0.2545, -0.1564, -0.9543, -0.2545, -0.1565, -0.9543, -0.2545, -0.1565, -0.9552, -0.2351, -0.1796, -0.9552, -0.2351, -0.1796, -0.9552, -0.2351, -0.1796, -0.9217, -0.1824, 0.3424, -0.9217, -0.1824, 0.3424, -0.9217, -0.1824, 0.3424, -0.9746, -0.05315, 0.2177, -0.9746, -0.05315, 0.2177, -0.9746, -0.05315, 0.2177, -0.07313, 0.8013, 0.5938, -0.07316, 0.8013, 0.5937, -0.07313, 0.8013, 0.5937, -0.1249, 0.654, 0.7461, -0.1249, 0.654, 0.7461, -0.1249, 0.654, 0.7461, -0.0219, 0.7457, 0.6659, -0.02188, 0.7457, 0.6659, -0.02189, 0.7457, 0.6659, 0.8267, 0.4271, 0.3663, 0.8267, 0.4271, 0.3663, 0.8267, 0.4271, 0.3663, 0.1928, 0.07313, 0.9785, 0.1928, 0.07313, 0.9785, 0.1928, 0.07313, 0.9785, -0.002578, -0.05614, 0.9984, -0.002579, -0.05614, 0.9984, -0.002578, -0.05614, 0.9984, 0.7798, -0.2717, 0.564, 0.7798, -0.2717, 0.564, 0.7798, -0.2717, 0.564, 0.81, -0.2624, 0.5244, 0.81, -0.2624, 0.5244, 0.81, -0.2624, 0.5244, 0.8664, -0.3215, 0.382, 0.8664, -0.3215, 0.382, 0.8664, -0.3215, 0.382, 0.1237, -0.9278, -0.3519, 0.1237, -0.9278, -0.3519, 0.1237, -0.9278, -0.3519, 0.7285, -0.3981, 0.5575, 0.7285, -0.398, 0.5575, 0.7285, -0.398, 0.5575, 0.9343, -0.3162, 0.1646, 0.9343, -0.3162, 0.1646, 0.9343, -0.3162, 0.1646, 0.6798, -0.5274, -0.5096, 0.6798, -0.5274, -0.5096, 0.6798, -0.5274, -0.5096, -0.2277, -0.9246, 0.3053, -0.2277, -0.9246, 0.3053, -0.2277, -0.9246, 0.3053, -0.6559, -0.432, 0.619, -0.6559, -0.432, 0.619, -0.6559, -0.432, 0.619, -0.6912, -0.6899, -0.2152, -0.6912, -0.6899, -0.2152, -0.6912, -0.6899, -0.2152, 0.06475, -0.6518, -0.7556, 0.06474, -0.6518, -0.7556, 0.06475, -0.6518, -0.7556, -0.1315, -0.1782, -0.9752, -0.1315, -0.1782, -0.9752, -0.1315, -0.1782, -0.9752, 0.771, 0.4999, 0.3946, 0.771, 0.4999, 0.3946, 0.771, 0.4999, 0.3946, 0.8481, 0.1799, 0.4984, 0.8481, 0.1799, 0.4984, 0.8481, 0.1799, 0.4984, 0.6751, 0.5603, 0.4798, 0.6751, 0.5603, 0.4798, 0.6751, 0.5603, 0.4798, 0.7746, 0.6056, -0.1825, 0.7746, 0.6056, -0.1825, 0.7746, 0.6056, -0.1825, 0.9472, 0.1176, 0.2982, 0.9472, 0.1176, 0.2982, 0.9472, 0.1176, 0.2982, 0.949, 0.02796, 0.3141, 0.949, 0.02797, 0.3141, 0.949, 0.02797, 0.3141, 0.9804, 0.08361, 0.1786, 0.9804, 0.08361, 0.1786, 0.9804, 0.08362, 0.1786, 0.7987, 0.5303, -0.2845, 0.7986, 0.5303, -0.2845, 0.7986, 0.5303, -0.2846, 0.2005, 0.3419, -0.9181, 0.2005, 0.3419, -0.9181, 0.2005, 0.3419, -0.9181, -0.9105, 0.3936, 0.1267, -0.9105, 0.3936, 0.1267, -0.9105, 0.3936, 0.1267, -0.7146, 0.5573, -0.4229, -0.7146, 0.5573, -0.4229, -0.7146, 0.5573, -0.4229, -0.7412, 0.5202, 0.4243, -0.7412, 0.5202, 0.4243, -0.7412, 0.5202, 0.4243, -0.9133, 0.2329, 0.334, -0.9133, 0.2329, 0.334, -0.9133, 0.2329, 0.3341, 0.2659, 0.3441, -0.9005, 0.2659, 0.3441, -0.9005, 0.2659, 0.3441, -0.9005, -0.7011, 0.3913, -0.5961, -0.7011, 0.3913, -0.5961, -0.7011, 0.3913, -0.5961, -0.59, 0.5009, -0.6333, -0.59, 0.5009, -0.6333, -0.59, 0.5009, -0.6332, -0.9945, 0.09408, 0.0457, -0.9945, 0.09408, 0.0457, -0.9945, 0.09408, 0.0457, -0.9995, 0.01344, 0.02692, -0.9995, 0.01344, 0.02692, -0.9995, 0.01344, 0.02693, -0.293, 0.1495, 0.9444, -0.293, 0.1495, 0.9444, -0.293, 0.1495, 0.9444, -0.6056, 0.06187, 0.7934, -0.6056, 0.06187, 0.7934, -0.6056, 0.06187, 0.7934, -0.3048, 0.1955, 0.9321, -0.3048, 0.1955, 0.9321, -0.3048, 0.1955, 0.9321, 0.4856, -0.02876, 0.8737, 0.4856, -0.02876, 0.8737, 0.4856, -0.02876, 0.8737, -0.1599, -0.5751, 0.8023, -0.16, -0.5751, 0.8023, -0.1599, -0.5751, 0.8023, -0.4789, -0.6255, 0.6159, -0.4789, -0.6255, 0.6159, -0.4789, -0.6255, 0.6159, 0.0944, -0.6935, 0.7142, 0.09439, -0.6935, 0.7142, 0.0944, -0.6935, 0.7142, 0.5631, -0.4458, 0.6958, 0.5631, -0.4458, 0.6958, 0.5631, -0.4458, 0.6959, 0.7149, -0.3989, 0.5743, 0.7149, -0.3989, 0.5743, 0.7149, -0.3989, 0.5743, 0.8977, -0.4334, -0.07935, 0.8977, -0.4334, -0.07938, 0.8977, -0.4334, -0.07937, 0.5205, -0.8535, -0.02435, 0.5205, -0.8535, -0.02433, 0.5205, -0.8535, -0.02433, 0.9081, -0.4186, -0.01034, 0.9081, -0.4186, -0.01034, 0.9081, -0.4186, -0.01035, 0.9174, -0.3649, -0.1591, 0.9174, -0.3649, -0.1591, 0.9174, -0.3649, -0.1591, -0.3986, -0.5023, -0.7674, -0.3985, -0.5023, -0.7674, -0.3986, -0.5023, -0.7674, -0.6585, -0.5171, -0.5468, -0.6585, -0.5171, -0.5468, -0.6585, -0.5171, -0.5468, -0.4322, -0.3068, -0.848, -0.4322, -0.3068, -0.848, -0.4322, -0.3068, -0.848, 0.2304, -0.1024, -0.9677, 0.2304, -0.1024, -0.9677, 0.2304, -0.1024, -0.9677, 0.2248, 0.3842, -0.8955, 0.2248, 0.3842, -0.8955, 0.2248, 0.3842, -0.8955, 0.3576, 0.4173, 0.8355, 0.3575, 0.4173, 0.8355, 0.3576, 0.4173, 0.8355, 0.7948, 0.0442, 0.6053, 0.7947, 0.04419, 0.6053, 0.7948, 0.0442, 0.6053, 0.4762, 0.4333, 0.7651, 0.4762, 0.4333, 0.7651, 0.4762, 0.4333, 0.7651, 0.6921, 0.7211, 0.03151, 0.6919, 0.7215, 0.02776, 0.6919, 0.7215, 0.0278, 0.9828, 0.06283, 0.1736, 0.9828, 0.06283, 0.1736, 0.9828, 0.06284, 0.1736, 0.9809, -0.07387, 0.1797, 0.9809, -0.07387, 0.1797, 0.9809, -0.07387, 0.1797, 0.99, 0.06376, -0.1258, 0.99, 0.06375, -0.1258, 0.99, 0.06375, -0.1258, 0.758, 0.4486, -0.4735, 0.758, 0.4486, -0.4735, 0.758, 0.4486, -0.4735, 0.9425, 0.333, -0.02753, 0.9425, 0.333, -0.02752, 0.9425, 0.333, -0.02748, -0.9894, -0.05775, 0.1329, -0.9894, -0.05774, 0.1329, -0.9894, -0.05774, 0.1329, -0.7287, 0.4796, -0.4888, -0.7287, 0.4796, -0.4888, -0.7287, 0.4796, -0.4888, -0.9717, -0.04523, 0.2319, -0.9717, -0.04523, 0.2319, -0.9717, -0.04522, 0.2319, -0.9625, 0.01705, 0.2706, -0.9625, 0.01705, 0.2706, -0.9624, 0.01638, 0.2713, 0.1156, 0.6357, -0.7632, 0.1156, 0.6357, -0.7632, 0.1156, 0.6357, -0.7632, -0.6482, 0.4801, -0.5911, -0.6481, 0.4801, -0.5911, -0.6481, 0.4801, -0.5911, -0.8336, 0.1775, -0.5231, -0.8336, 0.1775, -0.5231, -0.8336, 0.1775, -0.5231, -0.9946, -0.1019, -0.01812, -0.9946, -0.1019, -0.01812, -0.9946, -0.1019, -0.01812, -0.9969, -0.07556, -0.01963, -0.9969, -0.07557, -0.01961, -0.9969, -0.07556, -0.01963, -0.5564, -0.2131, 0.8031, -0.5564, -0.2131, 0.8031, -0.5564, -0.2131, 0.8031, -0.9093, -0.08242, 0.4079, -0.9093, -0.08242, 0.4079, -0.9093, -0.08242, 0.4079, -0.6535, -0.001589, 0.7569, -0.6535, -0.001585, 0.7569, -0.6535, -0.001586, 0.7569, 0.4683, -0.1165, 0.8759, 0.4683, -0.1165, 0.8759, 0.4683, -0.1165, 0.8759, -0.9675, -0.1932, 0.163, -0.9675, -0.1932, 0.163, -0.9675, -0.1932, 0.163, -0.9376, -0.1984, 0.2855, -0.9376, -0.1984, 0.2855, -0.9376, -0.1984, 0.2855, -0.2575, -0.6264, 0.7357, -0.2575, -0.6264, 0.7357, -0.2575, -0.6264, 0.7357, 0.7038, -0.2708, 0.6568, 0.7038, -0.2709, 0.6568, 0.7038, -0.2708, 0.6568, 0.8775, -0.2121, 0.43, 0.8775, -0.2121, 0.43, 0.8775, -0.2121, 0.43, 0.9357, -0.2505, -0.2483, 0.9357, -0.2505, -0.2483, 0.9357, -0.2505, -0.2483, 0.3886, -0.8377, -0.3837, 0.3886, -0.8377, -0.3837, 0.3886, -0.8377, -0.3837, 0.9803, -0.196, 0.02477, 0.9803, -0.196, 0.02476, 0.9803, -0.196, 0.02476, 0.9554, -0.1039, -0.2764, 0.9554, -0.1039, -0.2764, 0.9554, -0.1039, -0.2764, -0.9333, -0.2826, -0.2215, -0.9333, -0.2826, -0.2215, -0.9333, -0.2826, -0.2215, -0.4742, -0.5177, -0.7121, -0.4742, -0.5177, -0.7121, -0.4742, -0.5177, -0.7121, 0.4116, -0.08577, -0.9073, 0.4116, -0.08576, -0.9073, 0.4116, -0.08576, -0.9073, 0.3806, -0.09415, -0.9199, 0.3806, -0.09417, -0.9199, 0.3806, -0.09417, -0.9199, 0.6521, 0.3143, -0.6899, 0.6521, 0.3143, -0.6899, 0.6521, 0.3143, -0.6899, 0.7367, 0.1217, 0.6651, 0.7367, 0.1217, 0.6651, 0.7367, 0.1217, 0.6652, 0.2707, -0.1715, 0.9473, 0.2707, -0.1715, 0.9473, 0.2707, -0.1715, 0.9473, 0.5373, 0.3726, 0.7566, 0.5373, 0.3726, 0.7566, 0.5373, 0.3726, 0.7566, 0.9671, 0.129, 0.219, 0.9671, 0.129, 0.219, 0.9672, 0.129, 0.219, 0.5961, -0.1607, 0.7867, 0.5961, -0.1607, 0.7867, 0.5961, -0.1607, 0.7867, 0.3389, -0.7485, 0.57, 0.3389, -0.7485, 0.57, 0.339, -0.7485, 0.5699, 0.7989, -0.5953, -0.08583, 0.7989, -0.5953, -0.08583, 0.7989, -0.5953, -0.08581, 0.994, -0.1069, -0.02285, 0.994, -0.1069, -0.02285, 0.994, -0.1069, -0.02285, 0.8159, -0.07482, -0.5733, 0.8159, -0.07482, -0.5733, 0.8159, -0.07482, -0.5733, 0.613, 0.583, 0.5333, 0.613, 0.583, 0.5333, 0.613, 0.583, 0.5333, 0.7136, 0.6987, 0.05021, 0.7136, 0.6987, 0.05023, 0.7136, 0.6987, 0.05018, 0.6659, 0.739, 0.1017, 0.6659, 0.739, 0.1018, 0.6659, 0.739, 0.1017, 0.9433, 0.312, 0.1133, 0.9433, 0.312, 0.1133, 0.9433, 0.312, 0.1133, 0.7083, 0.2641, -0.6546, 0.7083, 0.2641, -0.6546, 0.7083, 0.2641, -0.6546, 0.7145, 0.243, -0.6561, 0.7145, 0.243, -0.6561, 0.7145, 0.243, -0.6561, 0.182, 0.4656, -0.8661, 0.182, 0.4656, -0.8661, 0.182, 0.4656, -0.8661, -0.0849, 0.6714, -0.7362, -0.08492, 0.6714, -0.7362, -0.08491, 0.6714, -0.7362, -0.5439, 0.6478, -0.5334, -0.5439, 0.6478, -0.5334, -0.5439, 0.6478, -0.5334, -0.1352, 0.4704, 0.872, -0.1352, 0.4704, 0.872, -0.1352, 0.4704, 0.872, -0.01942, 0.538, 0.8427, -0.01943, 0.538, 0.8427, -0.01945, 0.538, 0.8427, 0.09796, 0.4709, 0.8767, 0.09796, 0.4709, 0.8767, 0.09793, 0.4709, 0.8767, -0.2642, 0.1846, 0.9466, -0.2642, 0.1846, 0.9466, -0.2642, 0.1846, 0.9466, -0.8461, 0.3488, 0.403, -0.8461, 0.3488, 0.403, -0.8462, 0.3488, 0.403, -0.9053, 0.3746, 0.2004, -0.9053, 0.3746, 0.2004, -0.9053, 0.3746, 0.2004, -0.938, 0.148, 0.3136, -0.938, 0.148, 0.3136, -0.938, 0.148, 0.3136, -0.8838, 0.05945, 0.464, -0.8838, 0.05945, 0.464, -0.8838, 0.05945, 0.464, -0.8724, -0.3784, 0.3095, -0.8724, -0.3784, 0.3095, -0.8723, -0.3784, 0.3095, -0.1534, -0.6337, -0.7582, -0.1534, -0.6337, -0.7582, -0.1534, -0.6337, -0.7582, -0.8548, -0.2704, -0.443, -0.8548, -0.2704, -0.4429, -0.8548, -0.2704, -0.443, -0.2973, -0.9243, 0.2393, -0.2973, -0.9243, 0.2393, -0.2973, -0.9243, 0.2393, 0.328, -0.8129, -0.4812, 0.328, -0.8129, -0.4812, 0.328, -0.8129, -0.4812, -0.9632, 0.1966, -0.1834, -0.9632, 0.1966, -0.1834, -0.9632, 0.1966, -0.1834, -0.8914, -0.2949, -0.3442, -0.8914, -0.2949, -0.3442, -0.8914, -0.2949, -0.3442, -0.2341, -0.5375, -0.8101, -0.2329, -0.5376, -0.8104, -0.2329, -0.5376, -0.8104, 0.2213, -0.6283, -0.7458, 0.2213, -0.6283, -0.7458, 0.2213, -0.6283, -0.7458, 0.6823, -0.2024, -0.7025, 0.6823, -0.2024, -0.7025, 0.6823, -0.2024, -0.7025, 0.5629, 0.7945, 0.228, 0.5629, 0.7945, 0.228, 0.5629, 0.7945, 0.228, 0.9827, -0.03782, -0.1812, 0.9827, -0.03782, -0.1812, 0.9827, -0.03782, -0.1812, 0.9739, 0.01458, -0.2264, 0.9739, 0.01458, -0.2264, 0.9739, 0.01458, -0.2264, 0.7288, -0.272, -0.6284, 0.7288, -0.272, -0.6284, 0.7288, -0.272, -0.6284, 0.5241, -0.8078, 0.2698, 0.5241, -0.8078, 0.2699, 0.5241, -0.8078, 0.2698, 0.8411, -0.5335, -0.08898, 0.8411, -0.5335, -0.08897, 0.8411, -0.5335, -0.08894, 0.6173, -0.6904, -0.3772, 0.6173, -0.6904, -0.3772, 0.6173, -0.6904, -0.3772, 0.6052, -0.3797, -0.6997, 0.6052, -0.3797, -0.6997, 0.6052, -0.3797, -0.6997, 0.1429, -0.4772, -0.8671, 0.1429, -0.4772, -0.8671, 0.1429, -0.4772, -0.8671, 0.7087, 0.6748, 0.206, 0.7087, 0.6748, 0.206, 0.7087, 0.6748, 0.206, 0.3861, 0.8585, -0.3376, 0.3861, 0.8585, -0.3375, 0.3861, 0.8585, -0.3376, 0.5358, 0.8335, 0.1347, 0.5358, 0.8335, 0.1347, 0.5358, 0.8335, 0.1347, 0.9213, 0.3158, -0.2269, 0.9213, 0.3158, -0.2269, 0.9213, 0.3158, -0.2269, 0.05223, -0.431, -0.9008, 0.05221, -0.431, -0.9008, 0.05222, -0.431, -0.9008, -0.5466, 0.3925, -0.7397, -0.5466, 0.3925, -0.7397, -0.5466, 0.3926, -0.7397, -0.5532, 0.3915, -0.7353, -0.5532, 0.3915, -0.7353, -0.5532, 0.3915, -0.7353, -0.7975, 0.5873, -0.1381, -0.7975, 0.5873, -0.1381, -0.7975, 0.5873, -0.1381, -0.8723, 0.4889, -0.0075, -0.8723, 0.4889, -0.007526, -0.8723, 0.4889, -0.007495, 0.6693, 0.734, 0.1154, 0.6693, 0.734, 0.1154, 0.6693, 0.734, 0.1154, 0.9627, 0.264, 0.06, 0.9627, 0.264, 0.05999, 0.9627, 0.264, 0.05998, 0.4822, 0.6593, 0.5769, 0.4822, 0.6593, 0.5769, 0.4822, 0.6593, 0.5769, 0.5675, 0.5008, 0.6535, 0.5676, 0.5008, 0.6535, 0.5676, 0.5008, 0.6535, -0.5213, 0.1521, 0.8397, -0.5213, 0.1521, 0.8397, -0.5213, 0.1521, 0.8397, -0.5022, 0.1503, 0.8516, -0.5022, 0.1503, 0.8516, -0.5022, 0.1503, 0.8516, -0.3985, -0.2162, 0.8913, -0.3985, -0.2162, 0.8913, -0.3985, -0.2162, 0.8913, -0.1141, -0.4399, 0.8907, -0.1141, -0.4399, 0.8907, -0.1141, -0.4399, 0.8908, -0.09173, -0.5529, 0.8282, -0.09173, -0.5529, 0.8282, -0.09172, -0.5529, 0.8282, -0.2837, -0.9234, 0.2586, -0.2837, -0.9234, 0.2586, -0.2837, -0.9234, 0.2586, -0.588, -0.3045, 0.7493, -0.588, -0.3045, 0.7493, -0.588, -0.3045, 0.7493, 0.06634, -0.7559, 0.6513, 0.06635, -0.7559, 0.6513, 0.06634, -0.7559, 0.6513, 0.06433, -0.9791, -0.1932, 0.06434, -0.9791, -0.1932, 0.06434, -0.9791, -0.1932, -0.9598, 0.0302, 0.2791, -0.9598, 0.0302, 0.2791, -0.9598, 0.03021, 0.2791, -0.9525, 0.0678, 0.2968, -0.9525, 0.06781, 0.2968, -0.9525, 0.06781, 0.2968, -0.863, -0.2941, -0.4107, -0.8631, -0.2941, -0.4107, -0.8631, -0.2941, -0.4106, -0.3579, -0.6484, -0.6719, -0.358, -0.6484, -0.6719, -0.3579, -0.6484, -0.6719, 0.03856, -0.5115, -0.8584, 0.03857, -0.5115, -0.8584, 0.03856, -0.5115, -0.8584, 0.7816, 0.001725, 0.6238, 0.7816, 0.001722, 0.6238, 0.7816, 0.001728, 0.6238, 0.4883, -0.3049, 0.8177, 0.4883, -0.3049, 0.8177, 0.4883, -0.3049, 0.8177, 0.8075, -0.05757, 0.5871, 0.8075, -0.05757, 0.5871, 0.8075, -0.05758, 0.5871, 0.9468, -0.04989, 0.318, 0.9468, -0.04989, 0.318, 0.9468, -0.04989, 0.318, 0.8914, -0.2975, 0.3418, 0.8914, -0.2975, 0.3418, 0.8914, -0.2975, 0.3418, 0.4526, -0.5479, 0.7036, 0.4533, -0.548, 0.7031, 0.4526, -0.5479, 0.7036, 0.7221, -0.5335, 0.4405, 0.7221, -0.5335, 0.4405, 0.7221, -0.5335, 0.4405, 0.9576, -0.2255, -0.1793, 0.9576, -0.2255, -0.1793, 0.9576, -0.2255, -0.1793, 0.959, -0.2308, -0.1642, 0.959, -0.2308, -0.1642, 0.9591, -0.2308, -0.1642, -0.06159, 0.9299, -0.3625, -0.0616, 0.9299, -0.3625, -0.06161, 0.9299, -0.3625, 0.6272, 0.485, -0.6095, 0.6272, 0.485, -0.6095, 0.6272, 0.485, -0.6095, 0.372, 0.813, 0.4479, 0.372, 0.813, 0.4479, 0.372, 0.813, 0.4479, 0.2604, 0.871, 0.4165, 0.2604, 0.871, 0.4165, 0.2604, 0.871, 0.4165, 0.9332, -0.09927, -0.3454, 0.9332, -0.09927, -0.3454, 0.9332, -0.09927, -0.3454, 0.7799, 0.5297, -0.3334, 0.7799, 0.5297, -0.3334, 0.7799, 0.5297, -0.3334, 0.7917, 0.5215, -0.3181, 0.7917, 0.5215, -0.3181, 0.7917, 0.5215, -0.3182, -0.2447, 0.9096, -0.3357, -0.2447, 0.9096, -0.3357, -0.2447, 0.9096, -0.3357, -0.7127, 0.545, -0.4415, -0.7127, 0.545, -0.4415, -0.7127, 0.545, -0.4415, -0.2026, -0.01347, 0.9792, -0.2026, -0.01347, 0.9792, -0.2026, -0.01348, 0.9792, -0.7937, -0.03918, 0.6071, -0.7937, -0.03918, 0.6071, -0.7937, -0.03918, 0.6071, -0.3886, -0.1379, 0.911, -0.3886, -0.1379, 0.911, -0.3886, -0.1379, 0.911, -0.2948, -0.2449, 0.9237, -0.2948, -0.2449, 0.9237, -0.2948, -0.2449, 0.9237, -0.9822, -0.05233, 0.1803, -0.9822, -0.05233, 0.1803, -0.9822, -0.05233, 0.1803, -0.9587, -0.08881, 0.2701, -0.9587, -0.08882, 0.2701, -0.9587, -0.08882, 0.2701, -0.9575, -0.09334, 0.2728, -0.9575, -0.09334, 0.2728, -0.9575, -0.09334, 0.2728, -0.535, -0.3759, 0.7566, -0.535, -0.3759, 0.7566, -0.535, -0.3759, 0.7566, -0.6209, -0.3037, 0.7227, -0.6209, -0.3037, 0.7227, -0.6209, -0.3037, 0.7227, -0.617, -0.7824, 0.0847, -0.617, -0.7824, 0.08467, -0.617, -0.7824, 0.08468, -0.9802, -0.1284, -0.1511, -0.9802, -0.1284, -0.151, -0.9802, -0.1284, -0.1511, -0.6654, -0.7312, -0.1502, -0.6654, -0.7312, -0.1502, -0.6654, -0.7312, -0.1502, -0.8712, -0.4745, 0.126, -0.8712, -0.4745, 0.1259, -0.8712, -0.4745, 0.126, -0.6167, 0.03561, -0.7864, -0.6167, 0.03561, -0.7864, -0.6167, 0.03561, -0.7864, -0.8739, 0.1723, -0.4545, -0.8739, 0.1723, -0.4545, -0.8739, 0.1723, -0.4545, -0.02317, 0.1454, -0.9891, -0.02318, 0.1454, -0.9891, -0.02318, 0.1454, -0.9891, 0.4181, -0.05758, -0.9066, 0.4181, -0.05758, -0.9066, 0.4181, -0.05758, -0.9066, 0.8689, -0.1387, -0.4752, 0.8689, -0.1387, -0.4751, 0.8689, -0.1387, -0.4752])] * 3)])

# ---- objects
ob_trunk5 = bpy.data.objects.new('trunk5', me_trunk5)
ob_crown5 = bpy.data.objects.new('crown5', me_crown5)
ob_lamp = bpy.data.objects.new('Lamp', light_lamp)
ob_camera = bpy.data.objects.new('Camera', cam_camera)

# ---- transforms, parenting, visibility, modifiers, constraints
ob_trunk5.location = (-50.82, 0.0, -2.3)
ob_trunk5.rotation_euler = (1.571, -0.0, 0.0)
ob_trunk5.lineart.crease_threshold = 0.0
ob_crown5.location = (-50.82, 0.0, -2.3)
ob_crown5.rotation_euler = (1.571, -0.0, 0.0)
ob_crown5.lineart.crease_threshold = 0.0
ob_lamp.location = (-19.03, 1.005, 40.48)
ob_lamp.rotation_euler = (0.6503, 0.05522, 1.866)
ob_lamp.lock_rotations_4d = False
ob_lamp.empty_display_type = 'ARROWS'
ob_lamp.color = (0.0, 0.0, 0.0, 0.0)
ob_lamp.lineart.crease_threshold = 0.0
ob_camera.location = (7.481, -6.508, 5.344)
ob_camera.rotation_euler = (1.109, 0.0, 0.8149)
ob_camera.lock_rotations_4d = False
ob_camera.empty_display_type = 'ARROWS'
ob_camera.color = (0.0, 0.0, 0.0, 0.0)
ob_camera.display_type = 'WIRE'
ob_camera.lineart.crease_threshold = 0.0

# ---- collection membership
col_collection_1.objects.link(ob_trunk5)
col_collection_1.objects.link(ob_crown5)
col_collection_1.objects.link(ob_lamp)
col_collection_1.objects.link(ob_camera)

# ---- scene / render settings (as saved in the file)
scene.camera = ob_camera
scene.frame_start = 1; scene.frame_end = 250; scene.frame_set(1)
scene.render.engine = 'BLENDER_EEVEE_NEXT'
scene.render.resolution_percentage = 50
scene.render.dither_intensity = 0.0
scene.cycles.use_denoising = False
scene.cycles.samples = 128
scene.cycles.sampling_pattern = 'TABULATED_SOBOL'
scene.cycles.light_sampling_threshold = 0.0
scene.cycles.use_adaptive_sampling = False
scene.cycles.use_light_tree = False
scene.cycles.blur_glossy = 0.0
scene.cycles.sample_clamp_indirect = 0.0
scene.view_settings.view_transform = 'Standard'
bpy.context.view_layer.update()
